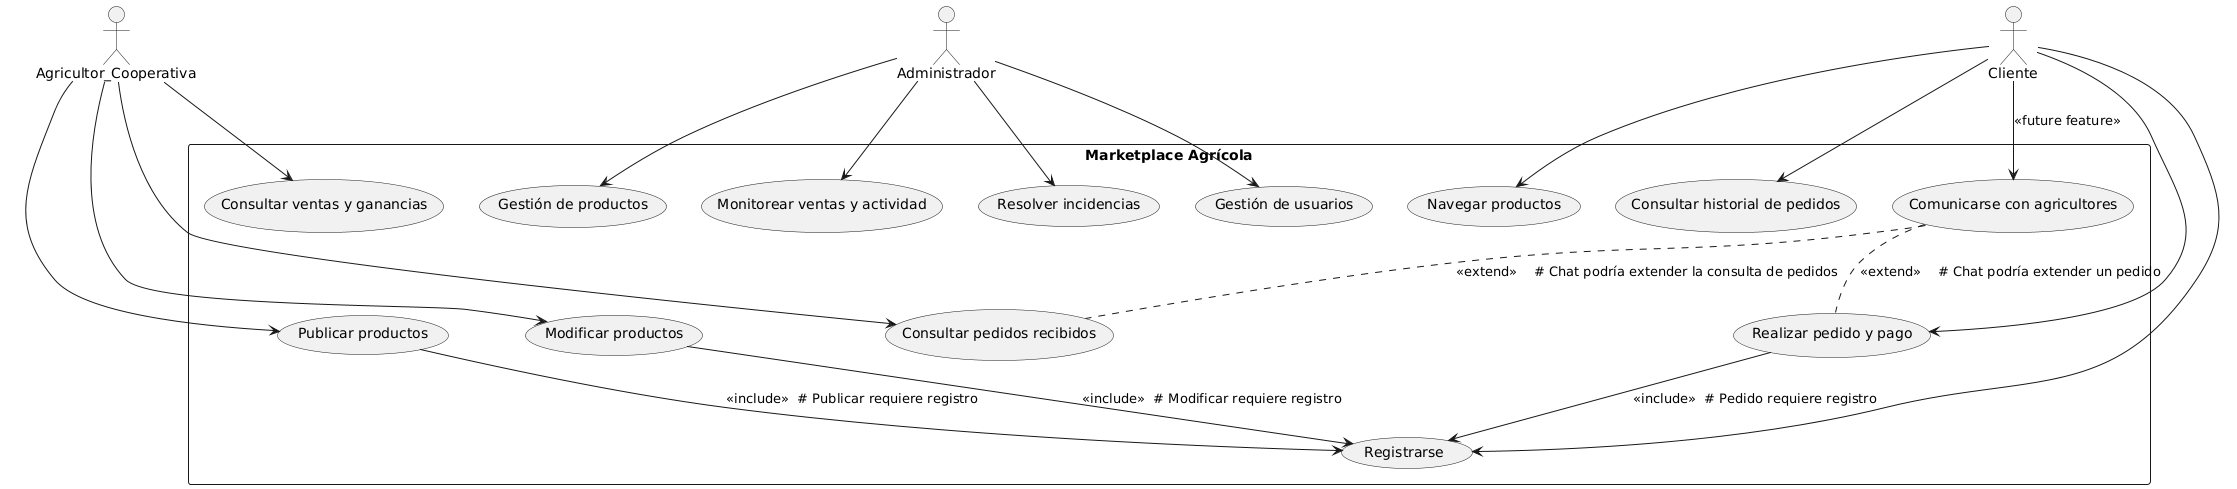

The diagram above was rendered by PlantUML. Its source (embedded in the PNG):
@startuml
actor Cliente as C
actor Agricultor_Cooperativa as A
actor Administrador as Admin

rectangle "Marketplace Agrícola" {
    usecase "Registrarse" as UC1
    usecase "Navegar productos" as UC2
    usecase "Realizar pedido y pago" as UC3
    usecase "Consultar historial de pedidos" as UC4
    usecase "Comunicarse con agricultores" as UC5

    usecase "Publicar productos" as UC6
    usecase "Modificar productos" as UC7
    usecase "Consultar pedidos recibidos" as UC8
    usecase "Consultar ventas y ganancias" as UC9

    usecase "Gestión de usuarios" as UC10
    usecase "Gestión de productos" as UC11
    usecase "Monitorear ventas y actividad" as UC12
    usecase "Resolver incidencias" as UC13
}

C --> UC1
C --> UC2
C --> UC3
C --> UC4
C --> UC5 : <<future feature>>

A --> UC6
A --> UC7
A --> UC8
A --> UC9

Admin --> UC10
Admin --> UC11
Admin --> UC12
Admin --> UC13

UC3 --> UC1 : <<include>>  # Pedido requiere registro
UC6 --> UC1 : <<include>>  # Publicar requiere registro
UC7 --> UC1 : <<include>>  # Modificar requiere registro
UC5 .. UC3 : <<extend>>    # Chat podría extender un pedido
UC5 .. UC8 : <<extend>>    # Chat podría extender la consulta de pedidos
@enduml